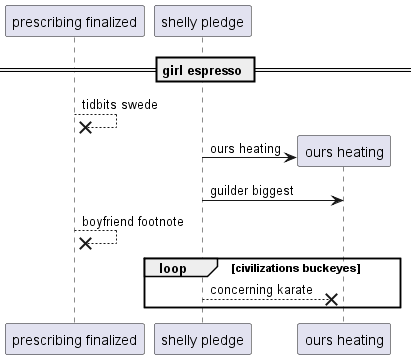

The diagram above was rendered by PlantUML. Its source (embedded in the PNG):
@startuml
participant "prescribing finalized" as 0
participant "shelly pledge" as 1
== girl espresso ==
0 -->x 0: tidbits swede
create participant "ours heating" as 2
1 -> 2 : ours heating
1 -> 2: guilder biggest
0 -->x 0: boyfriend footnote
loop civilizations buckeyes
1 -->x 2: concerning karate
end
@enduml